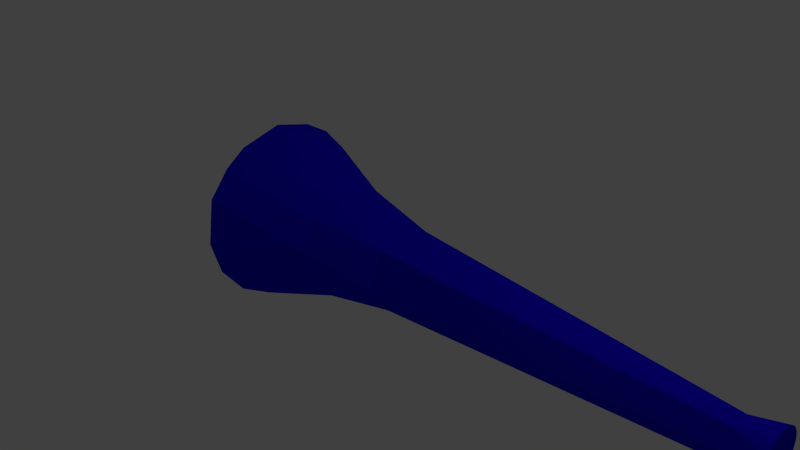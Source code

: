 # Source: vuvu.blend  (saved by Blender 2.72.0; exported with 4.5.12 LTS)
import bpy
from mathutils import Matrix  # noqa: F401  (used for matrix-valued properties, if any)

bpy.ops.wm.read_factory_settings(use_empty=True)
scene = bpy.context.scene
scene.name = 'Scene'

# ---- collections
col_collection_1 = bpy.data.collections.new('Collection 1'); scene.collection.children.link(col_collection_1)

# ---- materials (node trees are filled in below, after node groups)
mat_vuvu = bpy.data.materials.new('vuvu')
mat_vuvu.alpha_threshold = 0.0
mat_vuvu.use_transparent_shadow = False
mat_vuvu.diffuse_color = (0.008857, 0.0, 0.8, 1.0)
mat_vuvu.roughness = 0.5

# ---- material node trees

# ---- world
world_world_001 = bpy.data.worlds.new('World.001'); scene.world = world_world_001
world_world_001.color = (0.05088, 0.05088, 0.05088)
world_world_001.use_sun_shadow = False
world_world_001.sun_shadow_jitter_overblur = 0.0
world_world_001.cycles.sampling_method = 'MANUAL'
world_world_001.cycles.sample_map_resolution = 256

# ---- cameras
cam_camera = bpy.data.cameras.new('Camera')
cam_camera.clip_end = 100.0
cam_camera.lens = 35.0
cam_camera.sensor_width = 32.0
cam_camera.sensor_height = 18.0
cam_camera.ortho_scale = 7.314
cam_camera.dof.focus_distance = 0.0
cam_camera.dof.aperture_fstop = 128.0

# ---- lights
light_lamp = bpy.data.lights.new('Lamp', 'POINT')
light_lamp.transmission_factor = 0.0
light_lamp.cutoff_distance = 30.0
light_lamp.energy = 100.0
light_lamp.shadow_buffer_clip_start = 1.001
light_lamp.shadow_soft_size = 0.1
light_lamp.shadow_maximum_resolution = 0.006
light_lamp.use_absolute_resolution = True
light_lamp.cycles.use_multiple_importance_sampling = False

# ---- meshes
me_cylinder = bpy.data.meshes.new('Cylinder')
me_cylinder.from_pydata([(0.2409, 1.391, -0.9586), (-0.07133, 1.017, 1.024), (0.9964, 1.016, -0.9934), (0.5749, 0.8335, 0.9883), (1.37, 0.2913, -0.9226), (0.9774, 0.2823, 1.057), (1.262, -0.6295, -0.8941), (0.8856, -0.5059, 1.024), (0.5725, -1.29, -0.9586), (-0.2409, -1.391, -0.9586), (0.1707, -1.016, 1.052), (-0.9731, -1.023, -0.9586), (-1.34, -0.4324, -0.9883), (-0.7498, -0.7063, 1.052), (-1.391, 0.2409, -0.9586), (-1.012, 0.1285, 1.024), (-1.023, 0.9731, -0.9587), (-0.6968, 0.7324, 1.009), (-0.4324, 1.34, -0.9883), (0.38, 2.297, -3.442), (1.221, 1.996, -3.441), (1.999, 1.241, -3.449), (-0.9698, -2.157, -3.448), (-1.64, -1.642, -3.442), (-2.359, -0.05342, -3.457), (-2.145, 0.8626, -3.441), (-1.794, 1.462, -3.445), (-1.21, 1.967, -3.44), (-0.5153, 2.274, -3.442), (2.333, 0.1624, -3.446), (2.222, -0.7423, -3.447), (1.773, -1.535, -3.448), (1.054, -2.095, -3.448), (0.1749, -2.337, -3.449), (-2.042, -1.114, -3.447), (-0.105, 0.4564, 9.16), (0.3989, 0.2756, 9.141), (0.3898, -0.2598, 9.16), (0.04577, -0.46, 9.162), (-0.4024, -0.2697, 9.153), (-0.4107, 0.2111, 9.168), (2.609e-07, 0.6225, 9.871), (0.1215, 0.6106, 9.871), (0.2382, 0.5752, 9.871), (0.3459, 0.5176, 9.871), (0.4402, 0.4402, 9.871), (0.5176, 0.3459, 9.871), (0.5752, 0.2382, 9.871), (0.6106, 0.1215, 9.871), (0.6225, 1.454e-07, 9.871), (0.6106, -0.1215, 9.871), (0.5752, -0.2382, 9.871), (0.5176, -0.3459, 9.871), (0.4402, -0.4402, 9.871), (0.3459, -0.5176, 9.871), (0.2382, -0.5751, 9.871), (0.1215, -0.6106, 9.871), (5.802e-08, -0.6225, 9.871), (-0.1215, -0.6106, 9.871), (-0.2382, -0.5751, 9.871), (-0.3459, -0.5176, 9.871), (-0.4402, -0.4402, 9.871), (-0.5176, -0.3459, 9.871), (-0.5751, -0.2382, 9.871), (-0.6106, -0.1215, 9.871), (-0.6225, 6.995e-07, 9.871), (-0.6106, 0.1215, 9.871), (-0.5751, 0.2382, 9.871), (-0.5176, 0.3459, 9.871), (-0.4402, 0.4402, 9.871), (-0.3459, 0.5176, 9.871), (-0.2382, 0.5752, 9.871), (-0.1214, 0.6106, 9.871), (0.3117, 1.972, -3.023), (1.032, 1.714, -3.022), (1.698, 1.068, -3.029), (-0.844, -1.842, -3.028), (-1.418, -1.4, -3.023), (-2.034, -0.04048, -3.036), (-1.85, 0.7439, -3.022), (-1.55, 1.257, -3.026), (-1.05, 1.69, -3.022), (-0.4549, 1.952, -3.023), (1.984, 0.1443, -3.027), (1.889, -0.6303, -3.028), (1.504, -1.309, -3.028), (0.8887, -1.789, -3.028), (0.1361, -1.996, -3.029), (-1.762, -0.9488, -3.028)], [], [(1, 3, 0), (2, 3, 5), (6, 7, 10, 8), (14, 15, 17, 16), (10, 13, 9), (13, 15, 12), (16, 17, 1, 18), (18, 0, 19, 28), (2, 21, 20), (8, 33, 32), (4, 29, 21), (6, 8, 32, 31), (11, 34, 23), (0, 20, 19), (14, 16, 26, 25), (16, 18, 28, 27), (4, 6, 30, 29), (6, 31, 30), (9, 22, 33), (11, 23, 22), (4, 5, 7, 6), (7, 5, 36, 37), (15, 39, 40), (10, 37, 38), (13, 10, 38, 39), (17, 40, 35), (3, 1, 35, 36), (37, 36, 49, 50), (42, 41, 72, 71, 70, 69, 68, 67, 66, 65, 64, 63, 62, 61, 60, 59, 58, 57, 56, 55, 54, 53, 52, 51, 50, 49, 48, 47, 46, 45, 44, 43), (39, 60, 61), (70, 35, 40, 69), (39, 38, 58, 59), (40, 39, 65, 66), (40, 67, 68), (36, 45, 46), (38, 56, 57), (38, 37, 54, 55), (36, 43, 44), (43, 36, 35, 42), (39, 63, 64), (37, 52, 53), (35, 72, 41), (39, 61, 62), (37, 50, 51), (35, 70, 71), (39, 59, 60), (40, 68, 69), (38, 57, 58), (36, 46, 47), (40, 66, 67), (36, 44, 45), (38, 55, 56), (39, 64, 65), (37, 53, 54), (39, 62, 63), (37, 51, 52), (0, 3, 2), (4, 2, 5), (8, 10, 9), (9, 13, 11), (11, 13, 12), (12, 15, 14), (18, 1, 0), (24, 14, 25), (26, 16, 27), (12, 14, 24), (8, 9, 33), (9, 11, 22), (11, 12, 34), (0, 2, 20), (2, 4, 21), (34, 12, 24), (24, 25, 79, 78), (72, 35, 71), (15, 13, 39), (10, 7, 37), (17, 15, 40), (5, 3, 36), (1, 17, 35), (48, 36, 47), (42, 35, 41), (49, 36, 48), (73, 74, 75, 83, 84, 85, 86, 87, 76, 77, 88, 78, 79, 80, 81, 82), (34, 24, 78, 88), (23, 34, 88, 77), (20, 21, 75, 74), (29, 30, 84, 83), (31, 32, 86, 85), (26, 27, 81, 80), (28, 19, 73, 82), (22, 23, 77, 76), (25, 26, 80, 79), (33, 22, 76, 87), (21, 29, 83, 75), (19, 20, 74, 73), (30, 31, 85, 84), (27, 28, 82, 81), (32, 33, 87, 86)])
me_cylinder.materials.append(mat_vuvu)
me_cylinder.use_remesh_preserve_volume = False
me_cylinder.use_remesh_preserve_attributes = False
me_cylinder.use_mirror_vertex_groups = False
me_cylinder.update()

# ---- objects
ob_cylinder = bpy.data.objects.new('Cylinder', me_cylinder)
ob_lamp = bpy.data.objects.new('Lamp', light_lamp)
ob_camera = bpy.data.objects.new('Camera', cam_camera)

# ---- transforms, parenting, visibility, modifiers, constraints
ob_cylinder.location = (0.0, 0.0, 0.0)
ob_cylinder.rotation_euler = (-0.0, 1.571, 0.0)
ob_cylinder.scale = (0.5438, 0.5438, 0.5438)
ob_cylinder.lineart.crease_threshold = 0.0
ob_lamp.location = (4.076, 1.005, 5.904)
ob_lamp.rotation_euler = (0.6503, 0.05522, 1.866)
ob_lamp.lock_rotations_4d = False
ob_lamp.empty_display_type = 'ARROWS'
ob_lamp.color = (0.0, 0.0, 0.0, 0.0)
ob_lamp.lineart.crease_threshold = 0.0
ob_camera.location = (7.481, -6.508, 5.344)
ob_camera.rotation_euler = (1.109, 0.01082, 0.8149)
ob_camera.lock_rotations_4d = False
ob_camera.empty_display_type = 'ARROWS'
ob_camera.color = (0.0, 0.0, 0.0, 0.0)
ob_camera.display_type = 'WIRE'
ob_camera.lineart.crease_threshold = 0.0

# ---- collection membership
col_collection_1.objects.link(ob_cylinder)
col_collection_1.objects.link(ob_lamp)
col_collection_1.objects.link(ob_camera)

# ---- scene / render settings (as saved in the file)
scene.camera = ob_camera
scene.frame_start = 1; scene.frame_end = 250; scene.frame_set(1)
scene.render.engine = 'BLENDER_EEVEE_NEXT'
scene.render.resolution_percentage = 50
scene.render.dither_intensity = 0.0
scene.cycles.use_denoising = False
scene.cycles.samples = 10
scene.cycles.sampling_pattern = 'TABULATED_SOBOL'
scene.cycles.light_sampling_threshold = 0.0
scene.cycles.use_adaptive_sampling = False
scene.cycles.use_light_tree = False
scene.cycles.blur_glossy = 0.0
scene.cycles.pixel_filter_type = 'GAUSSIAN'
scene.cycles.sample_clamp_indirect = 0.0
scene.view_settings.view_transform = 'Standard'
bpy.context.view_layer.update()
